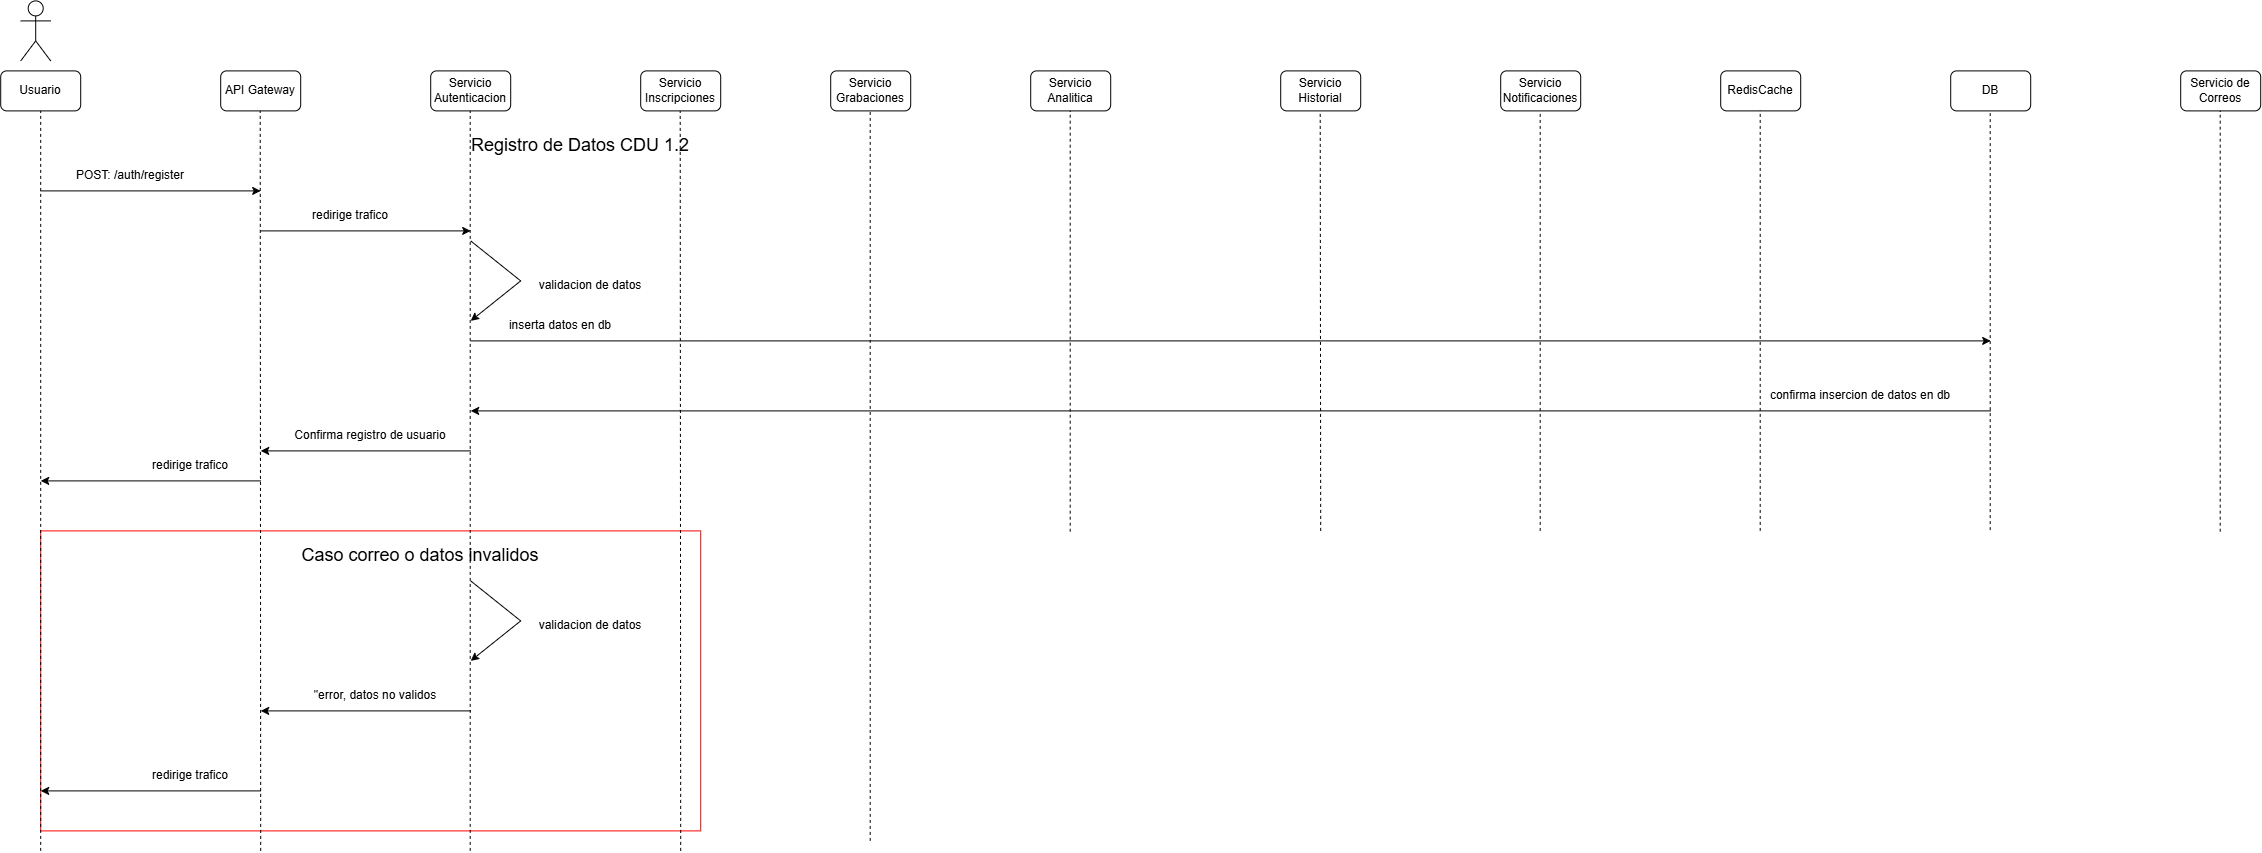

The diagram above was exported from draw.io. Its source (the exported page's mxGraphModel, read from the mxfile embedded in the PNG):
<mxGraphModel dx="2575" dy="1418" grid="1" gridSize="10" guides="1" tooltips="1" connect="1" arrows="1" fold="1" page="1" pageScale="1" pageWidth="850" pageHeight="1100" math="0" shadow="0">
  <root>
    <mxCell id="0" />
    <mxCell id="1" parent="0" />
    <mxCell id="BCDOoYx2dmAbRAtyXah7-1" parent="1" style="rounded=0;whiteSpace=wrap;html=1;fillColor=none;strokeColor=#FF0000;" value="" vertex="1">
      <mxGeometry height="300" width="660" x="80" y="560" as="geometry" />
    </mxCell>
    <mxCell id="cQhH8fojGXlvSrr6On-u-1" parent="1" style="shape=umlActor;verticalLabelPosition=bottom;verticalAlign=top;html=1;outlineConnect=0;" value="" vertex="1">
      <mxGeometry height="60" width="30" x="60" y="30" as="geometry" />
    </mxCell>
    <mxCell id="cQhH8fojGXlvSrr6On-u-2" parent="1" style="rounded=1;whiteSpace=wrap;html=1;" value="Usuario" vertex="1">
      <mxGeometry height="40" width="80" x="40" y="100" as="geometry" />
    </mxCell>
    <mxCell id="cQhH8fojGXlvSrr6On-u-3" parent="1" style="rounded=1;whiteSpace=wrap;html=1;" value="API Gateway" vertex="1">
      <mxGeometry height="40" width="80" x="260" y="100" as="geometry" />
    </mxCell>
    <mxCell id="cQhH8fojGXlvSrr6On-u-4" parent="1" style="rounded=1;whiteSpace=wrap;html=1;" value="Servicio Autenticacion" vertex="1">
      <mxGeometry height="40" width="80" x="470" y="100" as="geometry" />
    </mxCell>
    <mxCell id="cQhH8fojGXlvSrr6On-u-5" parent="1" style="rounded=1;whiteSpace=wrap;html=1;" value="Servicio Inscripciones" vertex="1">
      <mxGeometry height="40" width="80" x="680" y="100" as="geometry" />
    </mxCell>
    <mxCell id="cQhH8fojGXlvSrr6On-u-6" parent="1" style="rounded=1;whiteSpace=wrap;html=1;" value="Servicio Grabaciones" vertex="1">
      <mxGeometry height="40" width="80" x="870" y="100" as="geometry" />
    </mxCell>
    <mxCell id="cQhH8fojGXlvSrr6On-u-7" parent="1" style="rounded=1;whiteSpace=wrap;html=1;" value="Servicio Analitica" vertex="1">
      <mxGeometry height="40" width="80" x="1070" y="100" as="geometry" />
    </mxCell>
    <mxCell id="cQhH8fojGXlvSrr6On-u-8" parent="1" style="rounded=1;whiteSpace=wrap;html=1;" value="RedisCache" vertex="1">
      <mxGeometry height="40" width="80" x="1760" y="100" as="geometry" />
    </mxCell>
    <mxCell id="cQhH8fojGXlvSrr6On-u-9" parent="1" style="rounded=1;whiteSpace=wrap;html=1;" value="Servicio Notificaciones" vertex="1">
      <mxGeometry height="40" width="80" x="1540" y="100" as="geometry" />
    </mxCell>
    <mxCell id="cQhH8fojGXlvSrr6On-u-10" parent="1" style="rounded=1;whiteSpace=wrap;html=1;" value="Servicio Historial" vertex="1">
      <mxGeometry height="40" width="80" x="1320" y="100" as="geometry" />
    </mxCell>
    <mxCell id="cQhH8fojGXlvSrr6On-u-11" parent="1" style="rounded=1;whiteSpace=wrap;html=1;" value="DB" vertex="1">
      <mxGeometry height="40" width="80" x="1990" y="100" as="geometry" />
    </mxCell>
    <mxCell id="cQhH8fojGXlvSrr6On-u-12" parent="1" style="rounded=1;whiteSpace=wrap;html=1;" value="Servicio de Correos" vertex="1">
      <mxGeometry height="40" width="80" x="2220" y="100" as="geometry" />
    </mxCell>
    <mxCell id="cQhH8fojGXlvSrr6On-u-15" edge="1" parent="1" style="endArrow=classic;html=1;rounded=0;" value="">
      <mxGeometry height="50" relative="1" width="50" as="geometry">
        <mxPoint x="80" y="220" as="sourcePoint" />
        <mxPoint x="300" y="220" as="targetPoint" />
      </mxGeometry>
    </mxCell>
    <mxCell id="cQhH8fojGXlvSrr6On-u-16" parent="1" style="text;html=1;whiteSpace=wrap;strokeColor=none;fillColor=none;align=center;verticalAlign=middle;rounded=0;" value="&lt;font style=&quot;font-size: 18px;&quot;&gt;Registro de Datos CDU 1.2&lt;/font&gt;" vertex="1">
      <mxGeometry height="30" width="420" x="410" y="160" as="geometry" />
    </mxCell>
    <mxCell id="cQhH8fojGXlvSrr6On-u-17" parent="1" style="text;html=1;whiteSpace=wrap;strokeColor=none;fillColor=none;align=center;verticalAlign=middle;rounded=0;" value="POST: /auth/register" vertex="1">
      <mxGeometry height="30" width="120" x="110" y="190" as="geometry" />
    </mxCell>
    <mxCell id="eC-KpZLYd_cn-u_j5Ct--2" edge="1" parent="1" style="endArrow=none;dashed=1;html=1;rounded=0;entryX=0.5;entryY=1;entryDx=0;entryDy=0;" target="cQhH8fojGXlvSrr6On-u-2" value="">
      <mxGeometry height="50" relative="1" width="50" as="geometry">
        <mxPoint x="80" y="880" as="sourcePoint" />
        <mxPoint x="550" y="210" as="targetPoint" />
      </mxGeometry>
    </mxCell>
    <mxCell id="eC-KpZLYd_cn-u_j5Ct--3" edge="1" parent="1" style="endArrow=none;dashed=1;html=1;rounded=0;entryX=0.5;entryY=1;entryDx=0;entryDy=0;" value="">
      <mxGeometry height="50" relative="1" width="50" as="geometry">
        <mxPoint x="300" y="880" as="sourcePoint" />
        <mxPoint x="299.5" y="140" as="targetPoint" />
      </mxGeometry>
    </mxCell>
    <mxCell id="eC-KpZLYd_cn-u_j5Ct--4" edge="1" parent="1" style="endArrow=none;dashed=1;html=1;rounded=0;entryX=0.5;entryY=1;entryDx=0;entryDy=0;" value="">
      <mxGeometry height="50" relative="1" width="50" as="geometry">
        <mxPoint x="509.5" y="880" as="sourcePoint" />
        <mxPoint x="509.5" y="140" as="targetPoint" />
      </mxGeometry>
    </mxCell>
    <mxCell id="eC-KpZLYd_cn-u_j5Ct--5" edge="1" parent="1" style="endArrow=none;dashed=1;html=1;rounded=0;entryX=0.5;entryY=1;entryDx=0;entryDy=0;" value="">
      <mxGeometry height="50" relative="1" width="50" as="geometry">
        <mxPoint x="720" y="880" as="sourcePoint" />
        <mxPoint x="719.5" y="140" as="targetPoint" />
      </mxGeometry>
    </mxCell>
    <mxCell id="eC-KpZLYd_cn-u_j5Ct--6" edge="1" parent="1" style="endArrow=none;dashed=1;html=1;rounded=0;entryX=0.5;entryY=1;entryDx=0;entryDy=0;" value="">
      <mxGeometry height="50" relative="1" width="50" as="geometry">
        <mxPoint x="909.5" y="870" as="sourcePoint" />
        <mxPoint x="909.5" y="140" as="targetPoint" />
      </mxGeometry>
    </mxCell>
    <mxCell id="eC-KpZLYd_cn-u_j5Ct--7" edge="1" parent="1" style="endArrow=none;dashed=1;html=1;rounded=0;entryX=0.5;entryY=1;entryDx=0;entryDy=0;" value="">
      <mxGeometry height="50" relative="1" width="50" as="geometry">
        <mxPoint x="1109.5" y="560.7999877929688" as="sourcePoint" />
        <mxPoint x="1109.5" y="140" as="targetPoint" />
      </mxGeometry>
    </mxCell>
    <mxCell id="eC-KpZLYd_cn-u_j5Ct--8" edge="1" parent="1" style="endArrow=none;dashed=1;html=1;rounded=0;entryX=0.5;entryY=1;entryDx=0;entryDy=0;" value="">
      <mxGeometry height="50" relative="1" width="50" as="geometry">
        <mxPoint x="1360" y="560" as="sourcePoint" />
        <mxPoint x="1359.5" y="140" as="targetPoint" />
      </mxGeometry>
    </mxCell>
    <mxCell id="eC-KpZLYd_cn-u_j5Ct--9" edge="1" parent="1" style="endArrow=none;dashed=1;html=1;rounded=0;entryX=0.5;entryY=1;entryDx=0;entryDy=0;" value="">
      <mxGeometry height="50" relative="1" width="50" as="geometry">
        <mxPoint x="1579.5" y="560" as="sourcePoint" />
        <mxPoint x="1579.5" y="140" as="targetPoint" />
      </mxGeometry>
    </mxCell>
    <mxCell id="eC-KpZLYd_cn-u_j5Ct--10" edge="1" parent="1" style="endArrow=none;dashed=1;html=1;rounded=0;entryX=0.5;entryY=1;entryDx=0;entryDy=0;" value="">
      <mxGeometry height="50" relative="1" width="50" as="geometry">
        <mxPoint x="1799.5" y="560" as="sourcePoint" />
        <mxPoint x="1799.5" y="140" as="targetPoint" />
      </mxGeometry>
    </mxCell>
    <mxCell id="eC-KpZLYd_cn-u_j5Ct--11" edge="1" parent="1" style="endArrow=none;dashed=1;html=1;rounded=0;entryX=0.5;entryY=1;entryDx=0;entryDy=0;" value="">
      <mxGeometry height="50" relative="1" width="50" as="geometry">
        <mxPoint x="2029.5" y="559.2000122070312" as="sourcePoint" />
        <mxPoint x="2029.5" y="140" as="targetPoint" />
      </mxGeometry>
    </mxCell>
    <mxCell id="eC-KpZLYd_cn-u_j5Ct--12" edge="1" parent="1" style="endArrow=none;dashed=1;html=1;rounded=0;entryX=0.5;entryY=1;entryDx=0;entryDy=0;" value="">
      <mxGeometry height="50" relative="1" width="50" as="geometry">
        <mxPoint x="2259.5" y="560.7999877929688" as="sourcePoint" />
        <mxPoint x="2259.5" y="140" as="targetPoint" />
      </mxGeometry>
    </mxCell>
    <mxCell id="eC-KpZLYd_cn-u_j5Ct--16" edge="1" parent="1" style="endArrow=classic;html=1;rounded=0;" value="">
      <mxGeometry height="50" relative="1" width="50" as="geometry">
        <mxPoint x="300" y="260" as="sourcePoint" />
        <mxPoint x="510" y="260" as="targetPoint" />
      </mxGeometry>
    </mxCell>
    <mxCell id="eC-KpZLYd_cn-u_j5Ct--17" parent="1" style="text;html=1;whiteSpace=wrap;strokeColor=none;fillColor=none;align=center;verticalAlign=middle;rounded=0;" value="redirige trafico" vertex="1">
      <mxGeometry height="30" width="120" x="330" y="230" as="geometry" />
    </mxCell>
    <mxCell id="eC-KpZLYd_cn-u_j5Ct--20" edge="1" parent="1" style="endArrow=classic;html=1;rounded=0;" value="">
      <mxGeometry height="50" relative="1" width="50" as="geometry">
        <Array as="points">
          <mxPoint x="560" y="310" />
        </Array>
        <mxPoint x="510" y="270" as="sourcePoint" />
        <mxPoint x="510" y="350" as="targetPoint" />
      </mxGeometry>
    </mxCell>
    <mxCell id="eC-KpZLYd_cn-u_j5Ct--21" parent="1" style="text;html=1;whiteSpace=wrap;strokeColor=none;fillColor=none;align=center;verticalAlign=middle;rounded=0;" value="validacion de datos" vertex="1">
      <mxGeometry height="30" width="120" x="570" y="300" as="geometry" />
    </mxCell>
    <mxCell id="eC-KpZLYd_cn-u_j5Ct--22" edge="1" parent="1" style="endArrow=classic;html=1;rounded=0;" value="">
      <mxGeometry height="50" relative="1" width="50" as="geometry">
        <mxPoint x="510" y="370" as="sourcePoint" />
        <mxPoint x="2030" y="370" as="targetPoint" />
      </mxGeometry>
    </mxCell>
    <mxCell id="eC-KpZLYd_cn-u_j5Ct--23" parent="1" style="text;html=1;whiteSpace=wrap;strokeColor=none;fillColor=none;align=center;verticalAlign=middle;rounded=0;" value="inserta datos en db" vertex="1">
      <mxGeometry height="30" width="120" x="540" y="340" as="geometry" />
    </mxCell>
    <mxCell id="eC-KpZLYd_cn-u_j5Ct--24" edge="1" parent="1" style="endArrow=none;html=1;rounded=0;endFill=0;startArrow=classic;startFill=1;" value="">
      <mxGeometry height="50" relative="1" width="50" as="geometry">
        <mxPoint x="510" y="440" as="sourcePoint" />
        <mxPoint x="2030" y="440" as="targetPoint" />
      </mxGeometry>
    </mxCell>
    <mxCell id="eC-KpZLYd_cn-u_j5Ct--25" parent="1" style="text;html=1;whiteSpace=wrap;strokeColor=none;fillColor=none;align=center;verticalAlign=middle;rounded=0;" value="confirma insercion de datos en db" vertex="1">
      <mxGeometry height="30" width="220" x="1790" y="410" as="geometry" />
    </mxCell>
    <mxCell id="eC-KpZLYd_cn-u_j5Ct--26" edge="1" parent="1" style="endArrow=none;html=1;rounded=0;startArrow=classic;startFill=1;endFill=0;" value="">
      <mxGeometry height="50" relative="1" width="50" as="geometry">
        <mxPoint x="300" y="480" as="sourcePoint" />
        <mxPoint x="510" y="480" as="targetPoint" />
      </mxGeometry>
    </mxCell>
    <mxCell id="eC-KpZLYd_cn-u_j5Ct--27" parent="1" style="text;html=1;whiteSpace=wrap;strokeColor=none;fillColor=none;align=center;verticalAlign=middle;rounded=0;" value="Confirma registro de usuario" vertex="1">
      <mxGeometry height="30" width="160" x="330" y="450" as="geometry" />
    </mxCell>
    <mxCell id="eC-KpZLYd_cn-u_j5Ct--28" edge="1" parent="1" style="endArrow=none;html=1;rounded=0;startArrow=classic;startFill=1;endFill=0;" value="">
      <mxGeometry height="50" relative="1" width="50" as="geometry">
        <mxPoint x="80" y="510" as="sourcePoint" />
        <mxPoint x="300" y="510" as="targetPoint" />
      </mxGeometry>
    </mxCell>
    <mxCell id="eC-KpZLYd_cn-u_j5Ct--29" parent="1" style="text;html=1;whiteSpace=wrap;strokeColor=none;fillColor=none;align=center;verticalAlign=middle;rounded=0;" value="redirige trafico" vertex="1">
      <mxGeometry height="30" width="120" x="170" y="480" as="geometry" />
    </mxCell>
    <mxCell id="BCDOoYx2dmAbRAtyXah7-2" parent="1" style="text;html=1;whiteSpace=wrap;strokeColor=none;fillColor=none;align=center;verticalAlign=middle;rounded=0;" value="&lt;font style=&quot;font-size: 18px;&quot;&gt;Caso correo o datos invalidos&lt;/font&gt;" vertex="1">
      <mxGeometry height="30" width="420" x="250" y="570" as="geometry" />
    </mxCell>
    <mxCell id="BCDOoYx2dmAbRAtyXah7-3" edge="1" parent="1" style="endArrow=classic;html=1;rounded=0;" value="">
      <mxGeometry height="50" relative="1" width="50" as="geometry">
        <Array as="points">
          <mxPoint x="560" y="650" />
        </Array>
        <mxPoint x="510" y="610" as="sourcePoint" />
        <mxPoint x="510" y="690" as="targetPoint" />
      </mxGeometry>
    </mxCell>
    <mxCell id="BCDOoYx2dmAbRAtyXah7-4" parent="1" style="text;html=1;whiteSpace=wrap;strokeColor=none;fillColor=none;align=center;verticalAlign=middle;rounded=0;" value="validacion de datos" vertex="1">
      <mxGeometry height="30" width="120" x="570" y="640" as="geometry" />
    </mxCell>
    <mxCell id="BCDOoYx2dmAbRAtyXah7-5" edge="1" parent="1" style="endArrow=none;html=1;rounded=0;startArrow=classic;startFill=1;endFill=0;" value="">
      <mxGeometry height="50" relative="1" width="50" as="geometry">
        <mxPoint x="300" y="740" as="sourcePoint" />
        <mxPoint x="510" y="740" as="targetPoint" />
      </mxGeometry>
    </mxCell>
    <mxCell id="BCDOoYx2dmAbRAtyXah7-6" parent="1" style="text;html=1;whiteSpace=wrap;strokeColor=none;fillColor=none;align=center;verticalAlign=middle;rounded=0;" value="&quot;error, datos no validos" vertex="1">
      <mxGeometry height="30" width="160" x="335" y="710" as="geometry" />
    </mxCell>
    <mxCell id="BCDOoYx2dmAbRAtyXah7-7" edge="1" parent="1" style="endArrow=none;html=1;rounded=0;startArrow=classic;startFill=1;endFill=0;" value="">
      <mxGeometry height="50" relative="1" width="50" as="geometry">
        <mxPoint x="80" y="820" as="sourcePoint" />
        <mxPoint x="300" y="820" as="targetPoint" />
      </mxGeometry>
    </mxCell>
    <mxCell id="BCDOoYx2dmAbRAtyXah7-8" parent="1" style="text;html=1;whiteSpace=wrap;strokeColor=none;fillColor=none;align=center;verticalAlign=middle;rounded=0;" value="redirige trafico" vertex="1">
      <mxGeometry height="30" width="120" x="170" y="790" as="geometry" />
    </mxCell>
  </root>
</mxGraphModel>